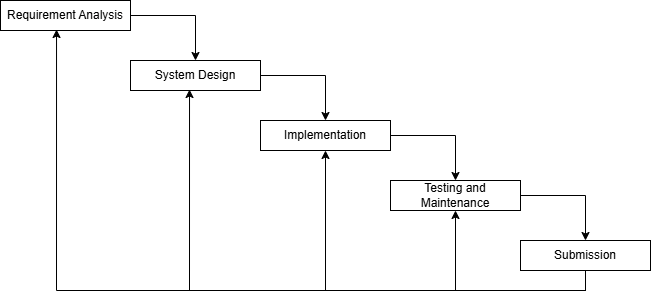

The diagram above was exported from draw.io. Its source (the exported page's mxGraphModel, read from the mxfile embedded in the PNG):
<mxGraphModel dx="872" dy="479" grid="1" gridSize="10" guides="1" tooltips="1" connect="1" arrows="1" fold="1" page="1" pageScale="1" pageWidth="850" pageHeight="1100" math="0" shadow="0">
  <root>
    <mxCell id="0" />
    <mxCell id="1" parent="0" />
    <mxCell id="9KaogVGPKZic4gUbw6qB-6" style="edgeStyle=orthogonalEdgeStyle;rounded=0;orthogonalLoop=1;jettySize=auto;html=1;exitX=1;exitY=0.5;exitDx=0;exitDy=0;entryX=0.5;entryY=0;entryDx=0;entryDy=0;" edge="1" parent="1" source="9KaogVGPKZic4gUbw6qB-1" target="9KaogVGPKZic4gUbw6qB-2">
      <mxGeometry relative="1" as="geometry" />
    </mxCell>
    <mxCell id="9KaogVGPKZic4gUbw6qB-1" value="Requirement Analysis" style="rounded=0;whiteSpace=wrap;html=1;" vertex="1" parent="1">
      <mxGeometry x="80" y="60" width="130" height="30" as="geometry" />
    </mxCell>
    <mxCell id="9KaogVGPKZic4gUbw6qB-7" style="edgeStyle=orthogonalEdgeStyle;rounded=0;orthogonalLoop=1;jettySize=auto;html=1;exitX=1;exitY=0.5;exitDx=0;exitDy=0;entryX=0.5;entryY=0;entryDx=0;entryDy=0;" edge="1" parent="1" source="9KaogVGPKZic4gUbw6qB-2" target="9KaogVGPKZic4gUbw6qB-3">
      <mxGeometry relative="1" as="geometry" />
    </mxCell>
    <mxCell id="9KaogVGPKZic4gUbw6qB-2" value="System Design" style="rounded=0;whiteSpace=wrap;html=1;" vertex="1" parent="1">
      <mxGeometry x="210" y="120" width="130" height="30" as="geometry" />
    </mxCell>
    <mxCell id="9KaogVGPKZic4gUbw6qB-8" style="edgeStyle=orthogonalEdgeStyle;rounded=0;orthogonalLoop=1;jettySize=auto;html=1;exitX=1;exitY=0.5;exitDx=0;exitDy=0;entryX=0.5;entryY=0;entryDx=0;entryDy=0;" edge="1" parent="1" source="9KaogVGPKZic4gUbw6qB-3" target="9KaogVGPKZic4gUbw6qB-5">
      <mxGeometry relative="1" as="geometry" />
    </mxCell>
    <mxCell id="9KaogVGPKZic4gUbw6qB-3" value="Implementation" style="rounded=0;whiteSpace=wrap;html=1;" vertex="1" parent="1">
      <mxGeometry x="340" y="180" width="130" height="30" as="geometry" />
    </mxCell>
    <mxCell id="9KaogVGPKZic4gUbw6qB-12" style="edgeStyle=orthogonalEdgeStyle;rounded=0;orthogonalLoop=1;jettySize=auto;html=1;exitX=0.5;exitY=1;exitDx=0;exitDy=0;entryX=0.5;entryY=1;entryDx=0;entryDy=0;" edge="1" parent="1" source="9KaogVGPKZic4gUbw6qB-4" target="9KaogVGPKZic4gUbw6qB-3">
      <mxGeometry relative="1" as="geometry" />
    </mxCell>
    <mxCell id="9KaogVGPKZic4gUbw6qB-13" style="edgeStyle=orthogonalEdgeStyle;rounded=0;orthogonalLoop=1;jettySize=auto;html=1;exitX=0.5;exitY=1;exitDx=0;exitDy=0;entryX=0.5;entryY=1;entryDx=0;entryDy=0;" edge="1" parent="1" source="9KaogVGPKZic4gUbw6qB-4" target="9KaogVGPKZic4gUbw6qB-5">
      <mxGeometry relative="1" as="geometry" />
    </mxCell>
    <mxCell id="9KaogVGPKZic4gUbw6qB-4" value="Submission" style="rounded=0;whiteSpace=wrap;html=1;" vertex="1" parent="1">
      <mxGeometry x="600" y="300" width="130" height="30" as="geometry" />
    </mxCell>
    <mxCell id="9KaogVGPKZic4gUbw6qB-9" style="edgeStyle=orthogonalEdgeStyle;rounded=0;orthogonalLoop=1;jettySize=auto;html=1;exitX=1;exitY=0.5;exitDx=0;exitDy=0;entryX=0.5;entryY=0;entryDx=0;entryDy=0;" edge="1" parent="1" source="9KaogVGPKZic4gUbw6qB-5" target="9KaogVGPKZic4gUbw6qB-4">
      <mxGeometry relative="1" as="geometry" />
    </mxCell>
    <mxCell id="9KaogVGPKZic4gUbw6qB-5" value="Testing and Maintenance" style="rounded=0;whiteSpace=wrap;html=1;" vertex="1" parent="1">
      <mxGeometry x="470" y="240" width="130" height="30" as="geometry" />
    </mxCell>
    <mxCell id="9KaogVGPKZic4gUbw6qB-10" style="edgeStyle=orthogonalEdgeStyle;rounded=0;orthogonalLoop=1;jettySize=auto;html=1;exitX=0.5;exitY=1;exitDx=0;exitDy=0;entryX=0.431;entryY=0.967;entryDx=0;entryDy=0;entryPerimeter=0;" edge="1" parent="1" source="9KaogVGPKZic4gUbw6qB-4" target="9KaogVGPKZic4gUbw6qB-1">
      <mxGeometry relative="1" as="geometry" />
    </mxCell>
    <mxCell id="9KaogVGPKZic4gUbw6qB-11" style="edgeStyle=orthogonalEdgeStyle;rounded=0;orthogonalLoop=1;jettySize=auto;html=1;exitX=0.5;exitY=1;exitDx=0;exitDy=0;entryX=0.454;entryY=0.967;entryDx=0;entryDy=0;entryPerimeter=0;" edge="1" parent="1" source="9KaogVGPKZic4gUbw6qB-4" target="9KaogVGPKZic4gUbw6qB-2">
      <mxGeometry relative="1" as="geometry" />
    </mxCell>
  </root>
</mxGraphModel>